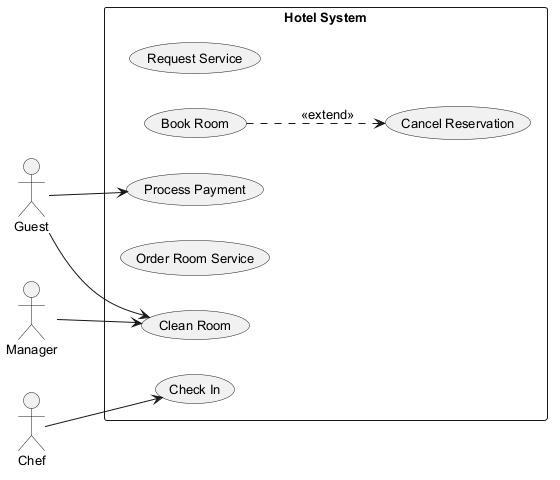

The diagram above was rendered by PlantUML. Its source (embedded in the PNG):
@startuml
skinparam backgroundColor #FFFFFF
skinparam classBackgroundColor #F1F8E9
skinparam classBorderColor #33691E
skinparam defaultFontSize 13
left to right direction
actor "Manager" as M
actor "Guest" as G
actor "Chef" as C
rectangle "Hotel System" {
  usecase "Request Service" as UC_RequestService
  usecase "Book Room" as UC_BookRoom
  usecase "Check In" as UC_CheckIn
  usecase "Cancel Reservation" as UC_CancelReservation
  usecase "Order Room Service" as UC_OrderRoomService
  usecase "Process Payment" as UC_ProcessPayment
  usecase "Clean Room" as UC_CleanRoom
}
M --> UC_CleanRoom
G --> UC_ProcessPayment
G --> UC_CleanRoom
C --> UC_CheckIn
UC_BookRoom ..> UC_CancelReservation : <<extend>>
@enduml